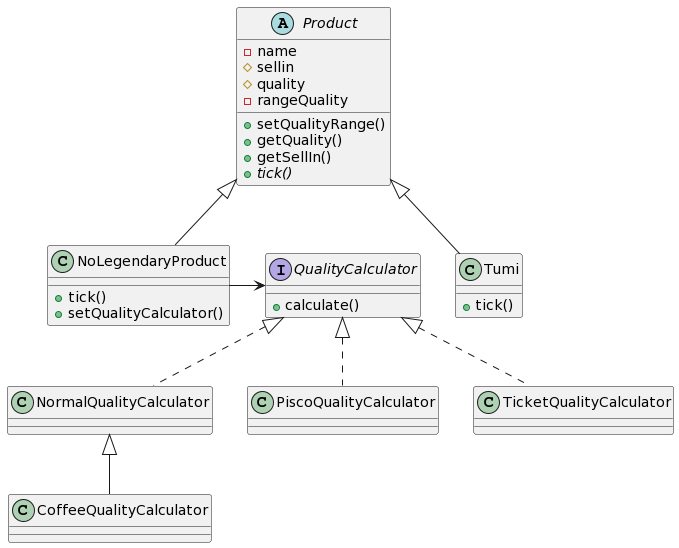

The diagram above was rendered by PlantUML. Its source (embedded in the PNG):
@startuml
class Tumi {
  + tick()
}

abstract class Product {
  - name
  # sellin
  # quality
  - rangeQuality
  + setQualityRange()
  + getQuality()
  + getSellIn()
  + {abstract} tick()
}

class NoLegendaryProduct {
  + tick()
  + setQualityCalculator()
}

interface QualityCalculator {
  + calculate()
}

class NormalQualityCalculator
class PiscoQualityCalculator
class TicketQualityCalculator
class CoffeeQualityCalculator

Product <|-- Tumi
Product <|-- NoLegendaryProduct

QualityCalculator <|-[dashed]- NormalQualityCalculator
QualityCalculator <|-[dashed]- PiscoQualityCalculator
QualityCalculator <|-[dashed]- TicketQualityCalculator
NormalQualityCalculator <|-- CoffeeQualityCalculator

NoLegendaryProduct -right-> QualityCalculator
@enduml